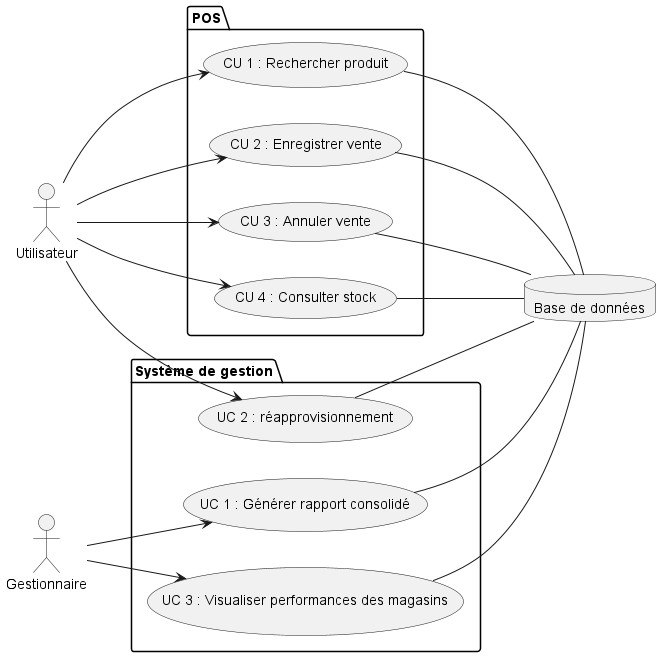

The diagram above was rendered by PlantUML. Its source (embedded in the PNG):
@startuml Cas d'utilisation

left to right direction

actor Utilisateur
actor Gestionnaire

database  "Base de données" as DB

package "POS" {
  usecase "CU 1 : Rechercher produit" as U1
  usecase "CU 2 : Enregistrer vente" as U2
  usecase "CU 3 : Annuler vente" as U3
  usecase "CU 4 : Consulter stock" as U4
}

package "Système de gestion" {
  usecase "UC 1 : Générer rapport consolidé" as UC1
  usecase "UC 2 : réapprovisionnement" as UC2
  usecase "UC 3 : Visualiser performances des magasins" as UC3
}

Utilisateur --> U1
Utilisateur --> U2
Utilisateur --> U3
Utilisateur --> U4

U1 -- DB
U2 -- DB
U3 -- DB
U4 -- DB

UC1 -- DB
UC2 -- DB
UC3 -- DB

Gestionnaire --> UC1
Gestionnaire --> UC3
Utilisateur --> UC2

@enduml